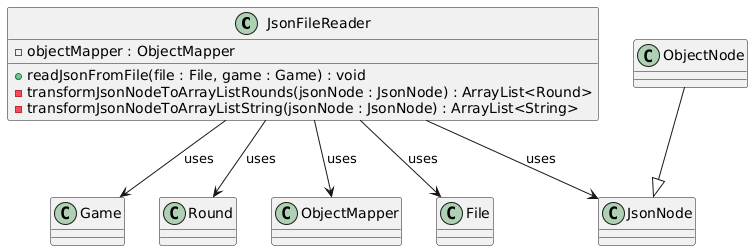

The diagram above was rendered by PlantUML. Its source (embedded in the PNG):
@startuml
class JsonFileReader {
  -objectMapper : ObjectMapper

  +readJsonFromFile(file : File, game : Game) : void
  -transformJsonNodeToArrayListRounds(jsonNode : JsonNode) : ArrayList<Round>
  -transformJsonNodeToArrayListString(jsonNode : JsonNode) : ArrayList<String>
}

' Inheritence
ObjectNode --|> JsonNode

class Game

' Classes
class Round

class ObjectMapper
class JsonNode
class File

JsonFileReader --> Game : uses
JsonFileReader --> Round : uses
JsonFileReader --> ObjectMapper : uses
JsonFileReader --> JsonNode : uses
JsonFileReader --> File : uses
@enduml